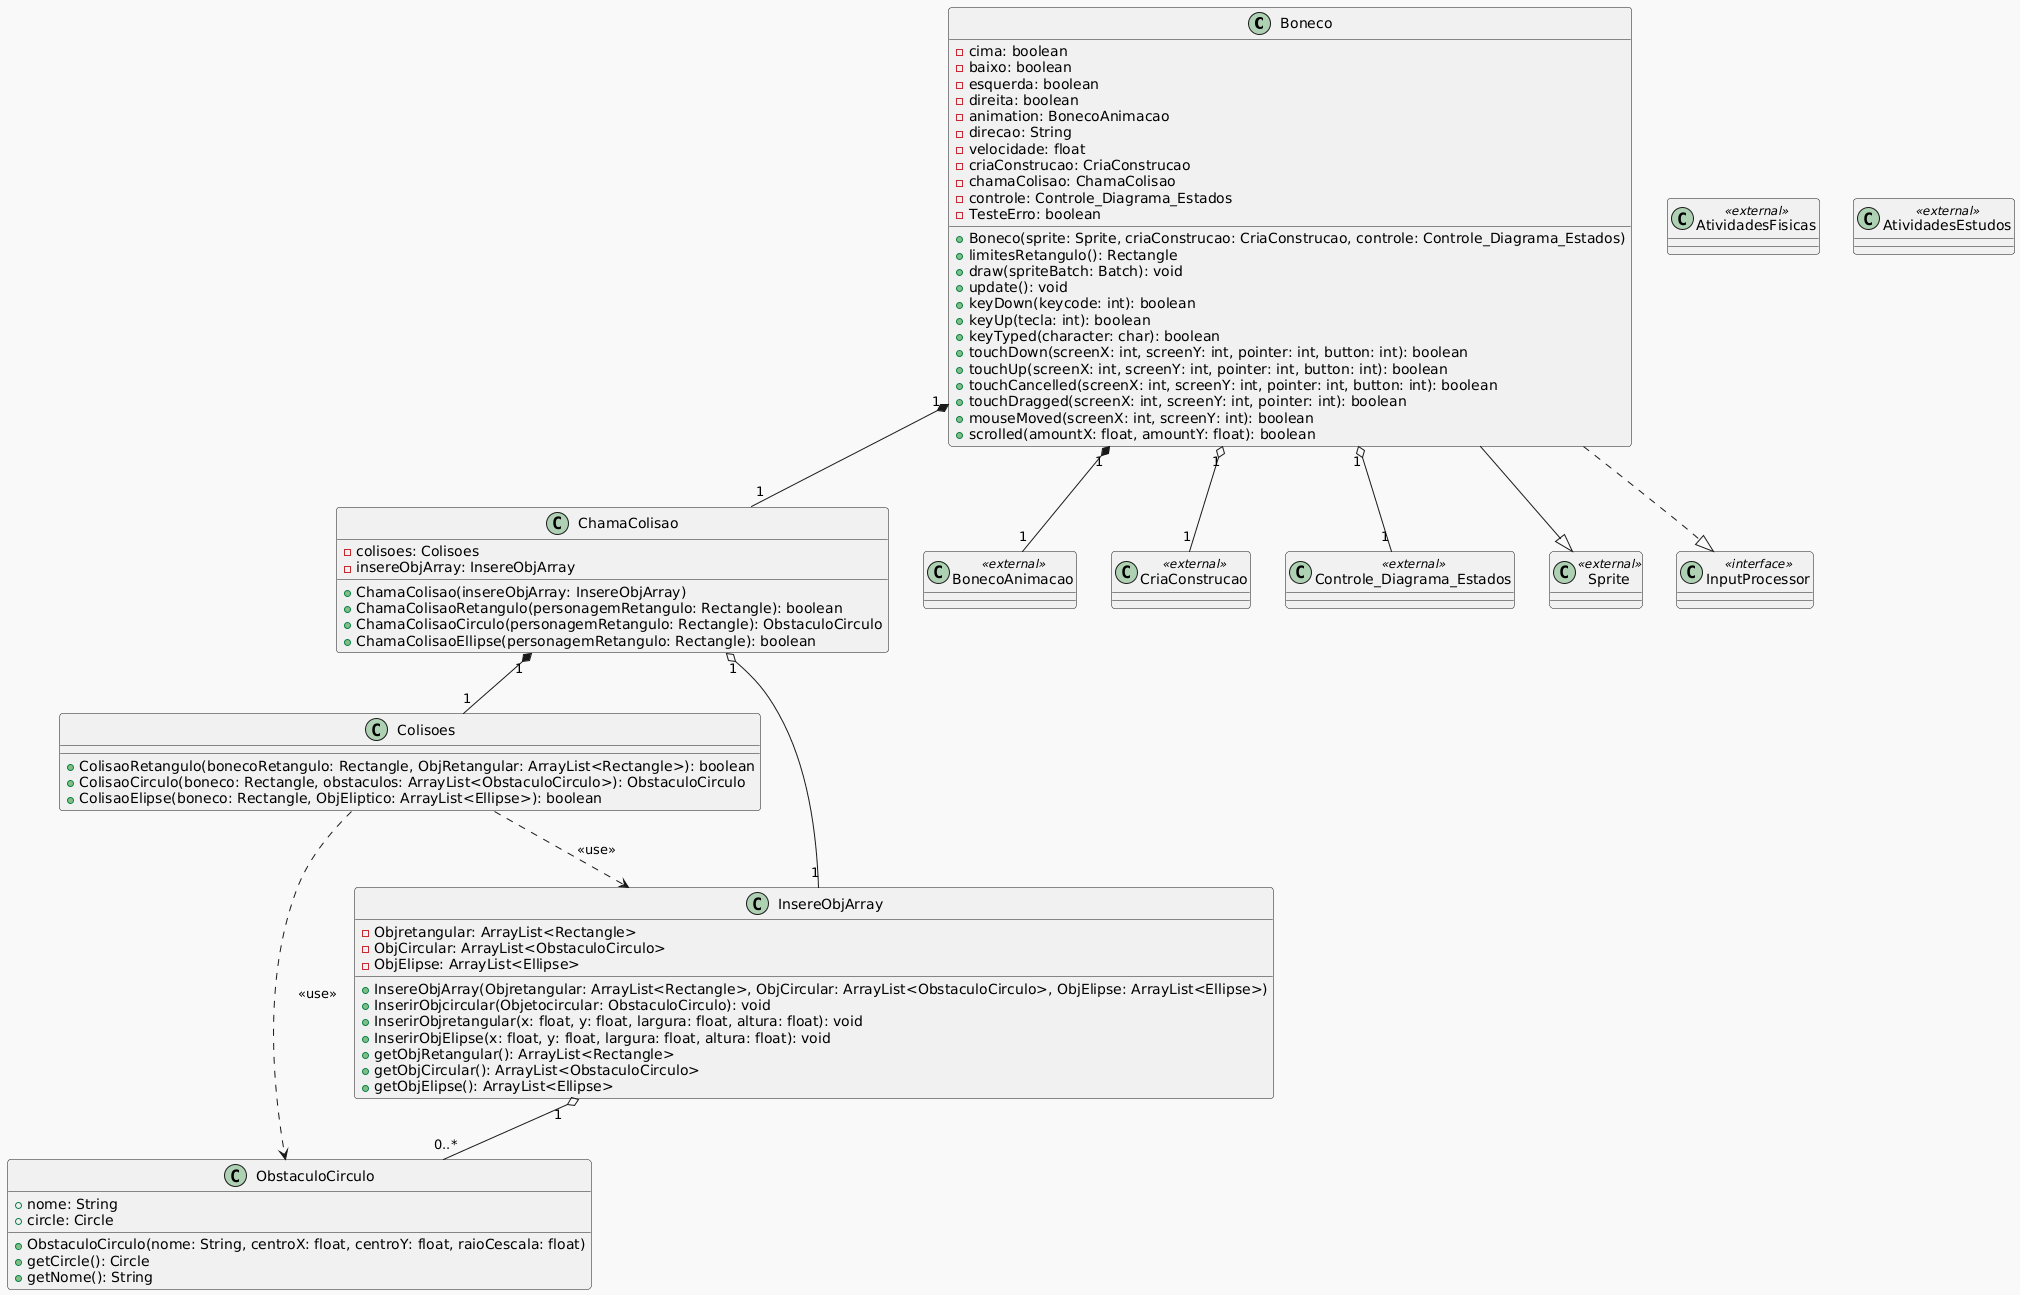

The diagram above was rendered by PlantUML. Its source (embedded in the PNG):
@startuml
!theme mars
class Boneco {
  - cima: boolean
  - baixo: boolean
  - esquerda: boolean
  - direita: boolean
  - animation: BonecoAnimacao
  - direcao: String
  - velocidade: float
  - criaConstrucao: CriaConstrucao
  - chamaColisao: ChamaColisao
  - controle: Controle_Diagrama_Estados
  - TesteErro: boolean
  + Boneco(sprite: Sprite, criaConstrucao: CriaConstrucao, controle: Controle_Diagrama_Estados)
  + limitesRetangulo(): Rectangle
  + draw(spriteBatch: Batch): void
  + update(): void
  + keyDown(keycode: int): boolean
  + keyUp(tecla: int): boolean
  + keyTyped(character: char): boolean
  + touchDown(screenX: int, screenY: int, pointer: int, button: int): boolean
  + touchUp(screenX: int, screenY: int, pointer: int, button: int): boolean
  + touchCancelled(screenX: int, screenY: int, pointer: int, button: int): boolean
  + touchDragged(screenX: int, screenY: int, pointer: int): boolean
  + mouseMoved(screenX: int, screenY: int): boolean
  + scrolled(amountX: float, amountY: float): boolean
}

class ChamaColisao {
  - colisoes: Colisoes
  - insereObjArray: InsereObjArray
  + ChamaColisao(insereObjArray: InsereObjArray)
  + ChamaColisaoRetangulo(personagemRetangulo: Rectangle): boolean
  + ChamaColisaoCirculo(personagemRetangulo: Rectangle): ObstaculoCirculo
  + ChamaColisaoEllipse(personagemRetangulo: Rectangle): boolean
}

class Colisoes {
  + ColisaoRetangulo(bonecoRetangulo: Rectangle, ObjRetangular: ArrayList<Rectangle>): boolean
  + ColisaoCirculo(boneco: Rectangle, obstaculos: ArrayList<ObstaculoCirculo>): ObstaculoCirculo
  + ColisaoElipse(boneco: Rectangle, ObjEliptico: ArrayList<Ellipse>): boolean
}

class InsereObjArray {
  - Objretangular: ArrayList<Rectangle>
  - ObjCircular: ArrayList<ObstaculoCirculo>
  - ObjElipse: ArrayList<Ellipse>
  + InsereObjArray(Objretangular: ArrayList<Rectangle>, ObjCircular: ArrayList<ObstaculoCirculo>, ObjElipse: ArrayList<Ellipse>)
  + InserirObjcircular(Objetocircular: ObstaculoCirculo): void
  + InserirObjretangular(x: float, y: float, largura: float, altura: float): void
  + InserirObjElipse(x: float, y: float, largura: float, altura: float): void
  + getObjRetangular(): ArrayList<Rectangle>
  + getObjCircular(): ArrayList<ObstaculoCirculo>
  + getObjElipse(): ArrayList<Ellipse>
}

class ObstaculoCirculo {
  + nome: String
  + circle: Circle
  + ObstaculoCirculo(nome: String, centroX: float, centroY: float, raioCescala: float)
  + getCircle(): Circle
  + getNome(): String
}

' Relacionamentos
Boneco "1" *-- "1" BonecoAnimacao
Boneco "1" o-- "1" CriaConstrucao
Boneco "1" *-- "1" ChamaColisao
Boneco "1" o-- "1" Controle_Diagrama_Estados

ChamaColisao "1" *-- "1" Colisoes
ChamaColisao "1" o-- "1" InsereObjArray

InsereObjArray "1" o-- "0..*" ObstaculoCirculo

Colisoes ..> ObstaculoCirculo : <<use>>
Colisoes ..> InsereObjArray : <<use>>

' Classes externas (não detalhadas)
class Sprite <<external>>
class InputProcessor <<interface>>
class BonecoAnimacao <<external>>
class CriaConstrucao <<external>>
class Controle_Diagrama_Estados <<external>>
class AtividadesFisicas <<external>>
class AtividadesEstudos <<external>>

Boneco --|> Sprite
Boneco ..|> InputProcessor
@enduml